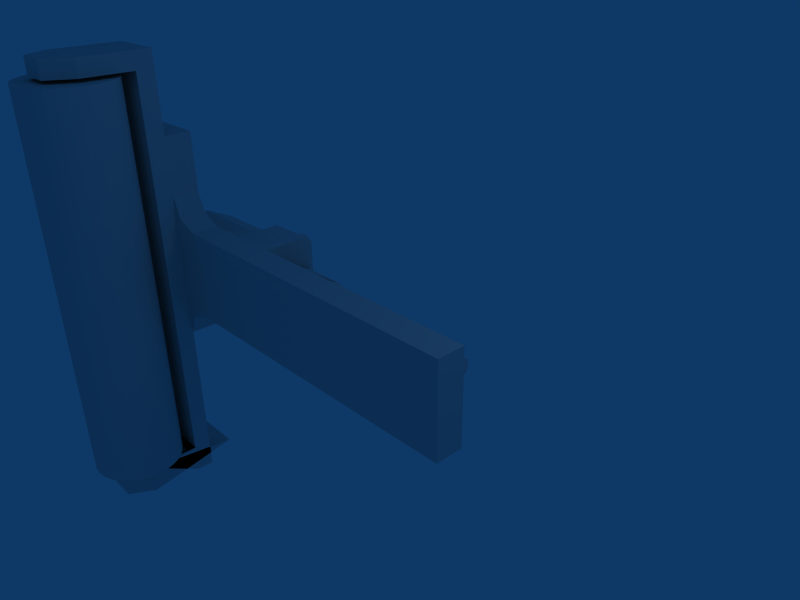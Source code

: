 # Source: newKITScrew.blend  (saved by Blender 2.49.2; exported with 4.5.12 LTS)
import bpy
from mathutils import Matrix  # noqa: F401  (used for matrix-valued properties, if any)

bpy.ops.wm.read_factory_settings(use_empty=True)
scene = bpy.context.scene
scene.name = 'Scene'

# ---- collections
col_collection_1 = bpy.data.collections.new('Collection 1'); scene.collection.children.link(col_collection_1)

# ---- world
world_world = bpy.data.worlds.new('World'); scene.world = world_world
world_world.color = (0.05656, 0.2208, 0.4)
world_world.use_sun_shadow = False
world_world.sun_shadow_jitter_overblur = 0.0
world_world.cycles.sampling_method = 'MANUAL'
world_world.cycles.sample_map_resolution = 256

# ---- cameras
cam_camera = bpy.data.cameras.new('Camera')
cam_camera.passepartout_alpha = 0.2
cam_camera.clip_end = 100.0
cam_camera.lens = 35.0
cam_camera.ortho_scale = 7.314
cam_camera.show_passepartout = False
cam_camera.show_safe_areas = True
cam_camera.dof.focus_distance = 0.0
cam_camera.dof.aperture_fstop = 128.0

# ---- lights
light_spot = bpy.data.lights.new('Spot', 'POINT')
light_spot.transmission_factor = 0.0
light_spot.cutoff_distance = 30.0
light_spot.energy = 100.0
light_spot.shadow_buffer_clip_start = 1.001
light_spot.shadow_soft_size = 1.0
light_spot.shadow_maximum_resolution = 0.006
light_spot.use_absolute_resolution = True
light_spot.cycles.use_multiple_importance_sampling = False

# ---- meshes
me_cylinder_001_none = bpy.data.meshes.new('Cylinder.001_None')
me_cylinder_001_none.from_pydata([(-37.95, -15.64, -35.67), (-36.99, -16.82, -35.67), (-36.27, -18.16, -35.67), (-35.83, -19.61, -35.67), (-35.68, -21.12, -35.67), (-35.83, -22.63, -35.67), (-36.27, -24.09, -35.67), (-36.99, -25.43, -35.67), (-37.95, -26.6, -35.67), (-39.13, -27.57, -35.67), (-40.47, -28.28, -35.67), (-41.92, -28.72, -35.67), (-43.43, -28.87, -35.67), (-44.94, -28.72, -35.67), (-46.4, -28.28, -35.67), (-47.74, -27.57, -35.67), (-48.91, -26.6, -35.67), (-49.87, -25.43, -35.67), (-50.59, -24.09, -35.67), (-51.03, -22.63, -35.67), (-51.18, -21.12, -35.67), (-51.03, -19.61, -35.67), (-50.59, -18.16, -35.67), (-49.87, -16.82, -35.67), (-48.91, -15.64, -35.67), (-47.74, -14.68, -35.67), (-46.4, -13.96, -35.67), (-44.94, -13.52, -35.67), (-43.43, -13.37, -35.67), (-41.92, -13.52, -35.67), (-40.47, -13.96, -35.67), (-39.13, -14.68, -35.67), (-37.95, -15.64, 32.33), (-36.99, -16.82, 32.33), (-36.27, -18.16, 32.33), (-35.83, -19.61, 32.33), (-35.68, -21.12, 32.33), (-35.83, -22.63, 32.33), (-36.27, -24.09, 32.33), (-36.99, -25.43, 32.33), (-37.95, -26.6, 32.33), (-39.13, -27.57, 32.33), (-40.47, -28.28, 32.33), (-41.92, -28.72, 32.33), (-43.43, -28.87, 32.33), (-44.94, -28.72, 32.33), (-46.4, -28.28, 32.33), (-47.74, -27.57, 32.33), (-48.91, -26.6, 32.33), (-49.87, -25.43, 32.33), (-50.59, -24.09, 32.33), (-51.03, -22.63, 32.33), (-51.18, -21.12, 32.33), (-51.03, -19.61, 32.33), (-50.59, -18.16, 32.33), (-49.87, -16.82, 32.33), (-48.91, -15.64, 32.33), (-47.74, -14.68, 32.33), (-46.4, -13.96, 32.33), (-44.94, -13.52, 32.33), (-43.43, -13.37, 32.33), (-41.92, -13.52, 32.33), (-40.47, -13.96, 32.33), (-39.13, -14.68, 32.33), (-43.43, -21.12, -35.67), (-43.43, -21.12, 32.33), (-45.5, 4.773, -3.693), (-45.5, 0.0499, -5.993), (-45.5, -4.673, -3.693), (-30.5, -4.684, -3.693), (-45.5, -4.673, -3.693), (-45.5, 0.0499, -5.993), (-45.5, -1.2, -2.158), (-45.5, 4.773, -3.693), (-45.5, -4.673, -3.693), (-45.5, -1.2, -2.158), (-45.5, -4.673, -3.693), (-45.5, -4.673, 3.707), (-30.5, -4.684, -3.693), (-45.5, -4.673, 3.707), (-45.5, -4.673, -3.693), (-30.5, 0.03943, -5.993), (-45.5, 0.0499, -5.993), (-45.5, 4.773, -3.693), (-30.5, -2.587, -5.387), (-30.5, -4.684, -3.693), (-45.5, 0.0499, -5.993), (-30.5, 0.03943, -5.993), (-30.5, -2.587, -5.387), (-45.5, 0.0499, -5.993), (-45.5, 1.3, 2.172), (-45.5, 4.773, 3.707), (-45.5, 4.773, -3.693), (-30.5, 4.763, 3.707), (-45.5, 4.773, -3.693), (-45.5, 4.773, 3.707), (-45.5, 1.3, -2.158), (-45.5, 2.55, 0.007362), (-45.5, 4.773, -3.693), (-45.5, 1.3, 2.172), (-45.5, 4.773, -3.693), (-45.5, 2.55, 0.007362), (-45.5, -1.2, -2.158), (-45.5, 1.3, -2.158), (-45.5, 4.773, -3.693), (-30.5, 2.666, -5.387), (-30.5, 0.03943, -5.993), (-45.5, 4.773, -3.693), (-30.5, 4.763, -3.693), (-30.5, 2.666, -5.387), (-45.5, 4.773, -3.693), (-30.5, 4.763, 3.707), (-30.5, 4.763, -3.693), (-45.5, 4.773, -3.693), (-45.5, -4.673, 3.707), (-45.5, 0.0499, 6.007), (-45.5, 4.773, 3.707), (-30.5, 4.763, 3.707), (-45.5, 4.773, 3.707), (-45.5, 0.0499, 6.007), (-45.5, 1.3, 2.172), (-45.5, -4.673, 3.707), (-45.5, 4.773, 3.707), (-30.5, 0.03943, 6.007), (-45.5, 0.0499, 6.007), (-45.5, -4.673, 3.707), (-30.5, 2.666, 5.402), (-30.5, 4.763, 3.707), (-45.5, 0.0499, 6.007), (-30.5, 0.03943, 6.007), (-30.5, 2.666, 5.402), (-45.5, 0.0499, 6.007), (-45.5, -2.45, 0.007362), (-45.5, -1.2, -2.158), (-45.5, -4.673, 3.707), (-45.5, -1.2, 2.172), (-45.5, -2.45, 0.007362), (-45.5, -4.673, 3.707), (-45.5, 1.3, 2.172), (-45.5, -1.2, 2.172), (-45.5, -4.673, 3.707), (-30.5, -4.684, 3.707), (-45.5, -4.673, 3.707), (-30.5, -4.684, -3.693), (-30.5, -2.587, 5.402), (-30.5, 0.03943, 6.007), (-45.5, -4.673, 3.707), (-30.5, -4.684, 3.707), (-30.5, -2.587, 5.402), (-45.5, -4.673, 3.707), (-47.0, 2.551, 0.007362), (-45.5, 2.55, 0.007362), (-45.5, 1.3, -2.158), (-47.0, 1.301, 2.172), (-45.5, 1.3, 2.172), (-45.5, 2.55, 0.007362), (-47.0, 1.301, 2.172), (-45.5, 2.55, 0.007362), (-47.0, 2.551, 0.007362), (-47.0, 1.301, -2.158), (-45.5, 1.3, -2.158), (-45.5, -1.2, -2.158), (-47.0, 1.301, -2.158), (-47.0, 2.551, 0.007362), (-45.5, 1.3, -2.158), (-47.0, -1.199, -2.158), (-45.5, -1.2, -2.158), (-45.5, -2.45, 0.007362), (-47.0, 1.301, -2.158), (-45.5, -1.2, -2.158), (-47.0, -1.199, -2.158), (-47.0, -2.449, 0.007362), (-45.5, -2.45, 0.007362), (-45.5, -1.2, 2.172), (-47.0, -1.199, -2.158), (-45.5, -2.45, 0.007362), (-47.0, -2.449, 0.007362), (-47.0, -1.199, 2.172), (-45.5, -1.2, 2.172), (-45.5, 1.3, 2.172), (-47.0, -2.449, 0.007362), (-45.5, -1.2, 2.172), (-47.0, -1.199, 2.172), (-47.0, -1.199, 2.172), (-45.5, 1.3, 2.172), (-47.0, 1.301, 2.172), (-30.5, -4.961, -5.493), (-30.5, -4.684, -3.693), (-30.5, -2.587, -5.387), (-30.5, -4.961, 5.507), (-30.5, -4.684, 3.707), (-30.5, -4.684, -3.693), (-30.5, -4.961, -5.493), (-30.5, -4.961, 5.507), (-30.5, -4.684, -3.693), (-30.5, -4.961, -5.493), (-30.5, -2.587, -5.387), (-30.5, 0.03943, -5.993), (-30.5, 4.539, -5.993), (-30.5, 0.03943, -5.993), (-30.5, 2.666, -5.387), (-21.5, 4.533, -5.993), (-30.5, 0.03943, -5.993), (-30.5, 4.539, -5.993), (-30.5, -4.814, -5.846), (-30.5, 0.03943, -5.993), (-30.5, -4.461, -5.993), (-21.5, 4.533, -5.993), (-30.5, -4.461, -5.993), (-30.5, 0.03943, -5.993), (-30.5, -4.814, -5.846), (-30.5, -4.961, -5.493), (-30.5, 0.03943, -5.993), (-30.5, 5.039, -5.493), (-30.5, 2.666, -5.387), (-30.5, 4.763, -3.693), (-30.5, 4.893, -5.846), (-30.5, 2.666, -5.387), (-30.5, 5.039, -5.493), (-30.5, 4.893, -5.846), (-30.5, 4.539, -5.993), (-30.5, 2.666, -5.387), (-30.5, 5.039, -5.493), (-30.5, 4.763, -3.693), (-30.5, 4.763, 3.707), (-30.5, 5.039, 5.507), (-30.5, 4.763, 3.707), (-30.5, 2.666, 5.402), (-30.5, 5.039, 5.507), (-30.5, 5.039, -5.493), (-30.5, 4.763, 3.707), (-30.5, 5.039, 5.507), (-30.5, 2.666, 5.402), (-30.5, 0.03943, 6.007), (-30.5, -4.461, 6.007), (-30.5, 0.03943, 6.007), (-30.5, -2.587, 5.402), (-30.5, 4.893, 5.861), (-30.5, 5.039, 5.507), (-30.5, 0.03943, 6.007), (-30.5, 4.539, 6.007), (-30.5, 4.893, 5.861), (-30.5, 0.03943, 6.007), (-21.5, -4.467, 6.007), (-30.5, 4.539, 6.007), (-30.5, 0.03943, 6.007), (-21.5, -4.467, 6.007), (-30.5, 0.03943, 6.007), (-30.5, -4.461, 6.007), (-30.5, -4.961, 5.507), (-30.5, -2.587, 5.402), (-30.5, -4.684, 3.707), (-30.5, -4.814, 5.861), (-30.5, -4.461, 6.007), (-30.5, -2.587, 5.402), (-30.5, -4.961, 5.507), (-30.5, -4.814, 5.861), (-30.5, -2.587, 5.402), (-47.0, -1.199, 2.172), (-47.0, 1.301, 2.172), (-47.0, 2.551, 0.007362), (-47.0, -2.449, 0.007362), (-47.0, -1.199, 2.172), (-47.0, 2.551, 0.007362), (-47.0, 1.301, -2.158), (-47.0, -2.449, 0.007362), (-47.0, 2.551, 0.007362), (-47.0, 1.301, -2.158), (-47.0, -1.199, -2.158), (-47.0, -2.449, 0.007362), (-21.5, 5.033, -5.493), (-30.5, 5.039, -5.493), (-30.5, 5.039, 5.507), (-21.5, 4.887, -5.846), (-30.5, 4.893, -5.846), (-30.5, 5.039, -5.493), (-21.5, 4.887, -5.846), (-30.5, 5.039, -5.493), (-21.5, 5.033, -5.493), (-21.5, 5.033, 5.507), (-30.5, 5.039, 5.507), (-30.5, 4.893, 5.861), (-21.5, 5.033, -5.493), (-30.5, 5.039, 5.507), (-21.5, 5.033, 5.507), (-21.5, 4.887, 5.861), (-30.5, 4.893, 5.861), (-30.5, 4.539, 6.007), (-21.5, 5.033, 5.507), (-30.5, 4.893, 5.861), (-21.5, 4.887, 5.861), (-21.5, 4.533, 6.007), (-30.5, 4.539, 6.007), (-21.5, -4.467, 6.007), (-21.5, 4.887, 5.861), (-30.5, 4.539, 6.007), (-21.5, 4.533, 6.007), (-21.5, 4.533, -5.993), (-30.5, 4.539, -5.993), (-30.5, 4.893, -5.846), (-21.5, 4.887, -5.846), (-21.5, 4.533, -5.993), (-30.5, 4.893, -5.846), (-21.5, -4.82, -5.846), (-30.5, -4.814, -5.846), (-30.5, -4.461, -5.993), (-21.5, -4.467, -5.993), (-30.5, -4.461, -5.993), (-21.5, 4.533, -5.993), (-21.5, -4.82, -5.846), (-30.5, -4.461, -5.993), (-21.5, -4.467, -5.993), (-21.5, -4.467, 6.007), (-30.5, -4.461, 6.007), (-30.5, -4.814, 5.861), (-21.5, -4.82, 5.861), (-30.5, -4.814, 5.861), (-30.5, -4.961, 5.507), (-21.5, -4.467, 6.007), (-30.5, -4.814, 5.861), (-21.5, -4.82, 5.861), (-21.5, -4.967, 5.507), (-30.5, -4.961, 5.507), (-30.5, -4.961, -5.493), (-21.5, -4.82, 5.861), (-30.5, -4.961, 5.507), (-21.5, -4.967, 5.507), (-21.5, -4.967, -5.493), (-30.5, -4.961, -5.493), (-30.5, -4.814, -5.846), (-21.5, -4.967, 5.507), (-30.5, -4.961, -5.493), (-21.5, -4.967, -5.493), (-21.5, -4.967, -5.493), (-30.5, -4.814, -5.846), (-21.5, -4.82, -5.846), (-21.5, 4.887, -5.846), (-21.5, -4.467, -5.993), (-21.5, 4.533, -5.993), (-21.5, 4.887, -5.846), (-21.5, -4.82, -5.846), (-21.5, -4.467, -5.993), (-21.5, 5.033, -5.493), (-21.5, -4.967, -5.493), (-21.5, -4.82, -5.846), (-21.5, 4.887, -5.846), (-21.5, 5.033, -5.493), (-21.5, -4.82, -5.846), (-21.5, -0.5918, 4.507), (-21.5, -4.967, 5.507), (-21.5, -4.967, -5.493), (-21.5, 0.03315, -5.118), (-21.5, -4.967, -5.493), (-21.5, 5.033, -5.493), (-21.5, -0.5918, -4.493), (-21.5, 0.03315, -3.868), (-21.5, -4.967, -5.493), (-21.5, 1.033, -1.725), (-21.5, -4.967, -5.493), (-21.5, 0.03315, -3.868), (-21.5, 0.03315, -5.118), (-21.5, -0.5918, -4.493), (-21.5, -4.967, -5.493), (-21.5, 0.03315, 3.882), (-21.5, -0.5918, 4.507), (-21.5, -4.967, -5.493), (-21.5, -1.967, 0.007362), (-21.5, 0.03315, 3.882), (-21.5, -4.967, -5.493), (-21.5, -0.967, -1.725), (-21.5, -1.967, 0.007362), (-21.5, -4.967, -5.493), (-21.5, 1.033, -1.725), (-21.5, -0.967, -1.725), (-21.5, -4.967, -5.493), (-21.5, 4.887, 5.861), (-21.5, -4.82, 5.861), (-21.5, -4.967, 5.507), (-21.5, 5.033, 5.507), (-21.5, 4.887, 5.861), (-21.5, -4.967, 5.507), (-21.5, 0.03315, 5.132), (-21.5, 5.033, 5.507), (-21.5, -4.967, 5.507), (-21.5, -0.5918, 4.507), (-21.5, 0.03315, 5.132), (-21.5, -4.967, 5.507), (-21.5, 4.533, 6.007), (-21.5, -4.467, 6.007), (-21.5, -4.82, 5.861), (-21.5, 4.887, 5.861), (-21.5, 4.533, 6.007), (-21.5, -4.82, 5.861), (-21.5, 0.6582, -4.493), (-21.5, 5.033, -5.493), (-21.5, 5.033, 5.507), (-21.5, 0.03315, -3.868), (-21.5, 0.6582, -4.493), (-21.5, 5.033, 5.507), (-21.5, 2.033, 0.007362), (-21.5, 0.03315, -3.868), (-21.5, 5.033, 5.507), (-21.5, 0.03315, 5.132), (-21.5, 0.6582, 4.507), (-21.5, 5.033, 5.507), (-21.5, 0.03315, 3.882), (-21.5, 5.033, 5.507), (-21.5, 0.6582, 4.507), (-21.5, -0.967, 1.739), (-21.5, 5.033, 5.507), (-21.5, 0.03315, 3.882), (-21.5, 1.033, 1.739), (-21.5, 2.033, 0.007362), (-21.5, 5.033, 5.507), (-21.5, -0.967, 1.739), (-21.5, 1.033, 1.739), (-21.5, 5.033, 5.507), (-21.5, 0.03315, -5.118), (-21.5, 5.033, -5.493), (-21.5, 0.6582, -4.493), (-24.5, 0.6602, -4.493), (-21.5, 0.6582, -4.493), (-21.5, 0.03315, -3.868), (-24.5, 0.03525, -5.118), (-21.5, 0.03315, -5.118), (-21.5, 0.6582, -4.493), (-24.5, 0.03525, -5.118), (-21.5, 0.6582, -4.493), (-24.5, 0.6602, -4.493), (-24.5, 0.03525, -3.868), (-21.5, 0.03315, -3.868), (-21.5, -0.5918, -4.493), (-21.5, 2.033, 0.007362), (-21.5, 1.033, -1.725), (-21.5, 0.03315, -3.868), (-24.5, 0.6602, -4.493), (-21.5, 0.03315, -3.868), (-24.5, 0.03525, -3.868), (-24.5, -0.5898, -4.493), (-21.5, -0.5918, -4.493), (-21.5, 0.03315, -5.118), (-24.5, 0.03525, -3.868), (-21.5, -0.5918, -4.493), (-24.5, -0.5898, -4.493), (-24.5, 0.03525, -5.118), (-24.5, -0.5898, -4.493), (-21.5, 0.03315, -5.118), (-24.5, 0.6602, 4.507), (-21.5, 0.6582, 4.507), (-21.5, 0.03315, 5.132), (-24.5, 0.03525, 3.882), (-21.5, 0.03315, 3.882), (-21.5, 0.6582, 4.507), (-24.5, 0.03525, 3.882), (-21.5, 0.6582, 4.507), (-24.5, 0.6602, 4.507), (-24.5, 0.03525, 5.132), (-21.5, 0.03315, 5.132), (-21.5, -0.5918, 4.507), (-24.5, 0.03525, 5.132), (-24.5, 0.6602, 4.507), (-21.5, 0.03315, 5.132), (-24.5, -0.5898, 4.507), (-21.5, -0.5918, 4.507), (-21.5, 0.03315, 3.882), (-24.5, 0.03525, 5.132), (-21.5, -0.5918, 4.507), (-24.5, -0.5898, 4.507), (-21.5, -0.967, 1.739), (-21.5, 0.03315, 3.882), (-21.5, -1.967, 0.007362), (-24.5, -0.5898, 4.507), (-21.5, 0.03315, 3.882), (-24.5, 0.03525, 3.882), (-20.9, -1.967, 0.007362), (-21.5, -1.967, 0.007362), (-21.5, -0.967, -1.725), (-20.9, -0.9673, 1.739), (-21.5, -0.967, 1.739), (-21.5, -1.967, 0.007362), (-20.9, -0.9673, 1.739), (-21.5, -1.967, 0.007362), (-20.9, -1.967, 0.007362), (-20.9, -0.9673, -1.725), (-21.5, -0.967, -1.725), (-21.5, 1.033, -1.725), (-20.9, -0.9673, -1.725), (-20.9, -1.967, 0.007362), (-21.5, -0.967, -1.725), (-20.9, 1.033, -1.725), (-21.5, 1.033, -1.725), (-21.5, 2.033, 0.007362), (-20.9, -0.9673, -1.725), (-21.5, 1.033, -1.725), (-20.9, 1.033, -1.725), (-20.9, 2.033, 0.007362), (-21.5, 2.033, 0.007362), (-21.5, 1.033, 1.739), (-20.9, 1.033, -1.725), (-21.5, 2.033, 0.007362), (-20.9, 2.033, 0.007362), (-20.9, 1.033, 1.739), (-21.5, 1.033, 1.739), (-21.5, -0.967, 1.739), (-20.9, 2.033, 0.007362), (-21.5, 1.033, 1.739), (-20.9, 1.033, 1.739), (-20.9, 1.033, 1.739), (-21.5, -0.967, 1.739), (-20.9, -0.9673, 1.739), (-24.5, 0.03525, -3.868), (-24.5, -0.5898, -4.493), (-24.88, 0.03551, -4.493), (-24.5, 0.03525, -5.118), (-24.88, 0.03551, -4.493), (-24.5, -0.5898, -4.493), (-24.5, 0.6602, -4.493), (-24.5, 0.03525, -3.868), (-24.88, 0.03551, -4.493), (-24.5, 0.03525, -5.118), (-24.5, 0.6602, -4.493), (-24.88, 0.03551, -4.493), (-24.5, 0.03525, 3.882), (-24.5, 0.6602, 4.507), (-24.88, 0.03551, 4.507), (-24.5, 0.03525, 5.132), (-24.88, 0.03551, 4.507), (-24.5, 0.6602, 4.507), (-24.5, -0.5898, 4.507), (-24.5, 0.03525, 3.882), (-24.88, 0.03551, 4.507), (-24.5, 0.03525, 5.132), (-24.5, -0.5898, 4.507), (-24.88, 0.03551, 4.507), (-20.9, 1.033, 1.739), (-20.9, -0.9673, 1.739), (-20.9, -1.967, 0.007362), (-20.9, 2.033, 0.007362), (-20.9, 1.033, 1.739), (-20.9, -1.967, 0.007362), (-20.9, -0.9673, -1.725), (-20.9, 2.033, 0.007362), (-20.9, -1.967, 0.007362), (-20.9, -0.9673, -1.725), (-20.9, 1.033, -1.725), (-20.9, 2.033, 0.007362), (-33.51, -9.458, 7.507), (-33.51, -9.458, -7.493), (21.49, -9.497, -7.493), (21.5, -4.997, -7.493), (21.49, -9.497, -7.493), (-33.51, -9.458, -7.493), (21.49, -9.497, 7.507), (-33.51, -9.458, 7.507), (21.49, -9.497, -7.493), (21.5, -4.997, 7.507), (21.49, -9.497, 7.507), (21.49, -9.497, -7.493), (21.5, -4.997, 7.507), (21.49, -9.497, -7.493), (21.5, -4.997, -7.493), (-37.04, -9.456, 8.972), (-37.04, -9.456, -8.957), (-33.51, -9.458, -7.493), (-33.5, -4.958, -7.493), (-33.51, -9.458, -7.493), (-37.04, -9.456, -8.957), (-33.51, -9.458, 7.507), (-37.04, -9.456, 8.972), (-33.51, -9.458, -7.493), (-33.5, -4.958, -7.493), (-21.5, -4.967, -7.493), (-33.51, -9.458, -7.493), (-19.5, -4.968, -7.493), (-33.51, -9.458, -7.493), (-21.5, -4.967, -7.493), (21.5, -4.997, -7.493), (-33.51, -9.458, -7.493), (-19.5, -4.968, -7.493), (-38.51, -9.455, 12.51), (-38.51, -9.455, -12.49), (-37.04, -9.456, -8.957), (-37.04, -4.956, -8.957), (-37.04, -9.456, -8.957), (-38.51, -9.455, -12.49), (-37.04, -9.456, 8.972), (-38.51, -9.455, 12.51), (-37.04, -9.456, -8.957), (-33.5, -4.958, -7.493), (-37.04, -9.456, -8.957), (-37.04, -4.956, -8.957), (-48.51, -9.448, 22.51), (-48.51, -9.448, -12.49), (-38.51, -9.455, -12.49), (-38.5, -4.955, -12.49), (-38.51, -9.455, -12.49), (-48.51, -9.448, -12.49), (-38.51, -9.455, 12.51), (-48.51, -9.448, 22.51), (-38.51, -9.455, -12.49), (-37.04, -4.956, -8.957), (-38.51, -9.455, -12.49), (-38.5, -4.955, -12.49), (-48.5, -4.948, -12.49), (-48.51, -9.448, -12.49), (-48.51, -9.448, 22.51), (-38.5, -4.955, -12.49), (-48.51, -9.448, -12.49), (-48.5, -4.948, -12.49), (-38.51, -9.455, 12.51), (-38.51, -9.455, 22.51), (-48.51, -9.448, 22.51), (-48.5, -4.948, 22.51), (-48.51, -9.448, 22.51), (-38.51, -9.455, 22.51), (-48.5, -4.948, -12.49), (-48.51, -9.448, 22.51), (-48.5, -4.948, 22.51), (-38.5, -4.955, 22.51), (-38.51, -9.455, 22.51), (-38.51, -9.455, 12.51), (-48.5, -4.948, 22.51), (-38.51, -9.455, 22.51), (-38.5, -4.955, 22.51), (-38.5, -4.955, 12.51), (-38.51, -9.455, 12.51), (-37.04, -9.456, 8.972), (-38.5, -4.955, 22.51), (-38.51, -9.455, 12.51), (-38.5, -4.955, 12.51), (-37.04, -4.956, 8.972), (-37.04, -9.456, 8.972), (-33.51, -9.458, 7.507), (-38.5, -4.955, 12.51), (-37.04, -9.456, 8.972), (-37.04, -4.956, 8.972), (-33.5, -4.958, 7.507), (-33.51, -9.458, 7.507), (21.49, -9.497, 7.507), (-37.04, -4.956, 8.972), (-33.51, -9.458, 7.507), (-33.5, -4.958, 7.507), (-33.5, -4.958, 7.507), (21.49, -9.497, 7.507), (-21.5, -4.967, 7.507), (-19.5, -4.968, 7.507), (-21.5, -4.967, 7.507), (21.49, -9.497, 7.507), (21.5, -4.997, 7.507), (-19.5, -4.968, 7.507), (21.49, -9.497, 7.507), (-33.5, -4.958, -7.493), (-21.5, -4.967, 7.507), (-21.5, -4.967, -7.493), (-21.5, 3.033, -7.493), (-21.5, -4.967, -7.493), (-21.5, -4.967, 7.507), (-19.5, 3.032, -7.493), (-19.5, -4.968, -7.493), (-21.5, -4.967, -7.493), (-21.5, 3.033, -7.493), (-19.5, 3.032, -7.493), (-21.5, -4.967, -7.493), (-33.5, -4.958, -7.493), (-33.5, -4.958, 7.507), (-21.5, -4.967, 7.507), (-21.5, 3.033, 7.507), (-21.5, -4.967, 7.507), (-19.5, -4.968, 7.507), (-21.5, 3.033, -7.493), (-21.5, -4.967, 7.507), (-21.5, 3.033, 7.507), (-37.04, -4.956, -8.957), (-37.04, -4.956, 8.972), (-33.5, -4.958, 7.507), (-33.5, -4.958, -7.493), (-37.04, -4.956, -8.957), (-33.5, -4.958, 7.507), (-38.5, -4.955, -12.49), (-38.5, -4.955, 12.51), (-37.04, -4.956, 8.972), (-37.04, -4.956, -8.957), (-38.5, -4.955, -12.49), (-37.04, -4.956, 8.972), (-48.5, -4.948, -12.49), (-38.5, -4.955, 22.51), (-38.5, -4.955, 12.51), (-38.5, -4.955, -12.49), (-48.5, -4.948, -12.49), (-38.5, -4.955, 12.51), (-48.5, -4.948, -12.49), (-48.5, -4.948, 22.51), (-38.5, -4.955, 22.51), (21.5, -4.997, 7.507), (-19.5, -4.968, -7.493), (-19.5, -4.968, 7.507), (-19.5, 3.032, 7.507), (-19.5, -4.968, 7.507), (-19.5, -4.968, -7.493), (-19.5, 3.032, 7.507), (-21.5, 3.033, 7.507), (-19.5, -4.968, 7.507), (21.5, -4.997, 7.507), (21.5, -4.997, -7.493), (-19.5, -4.968, -7.493), (-19.5, 3.032, -7.493), (-19.5, 3.032, 7.507), (-19.5, -4.968, -7.493), (-19.5, 3.032, -7.493), (-21.5, 3.033, 7.507), (-19.5, 3.032, 7.507), (-21.5, 3.033, -7.493), (-21.5, 3.033, 7.507), (-19.5, 3.032, -7.493), (-38.51, -9.455, 35.86), (-38.51, -12.45, 35.86), (-38.51, -12.45, -41.14), (-48.51, -12.45, -41.14), (-38.51, -12.45, -41.14), (-38.51, -12.45, 35.86), (-38.51, -9.455, -41.14), (-38.51, -9.455, 35.86), (-38.51, -12.45, -41.14), (-48.51, -12.45, -41.14), (-38.51, -9.455, -41.14), (-38.51, -12.45, -41.14), (-48.51, -9.448, 35.86), (-38.51, -12.45, 35.86), (-38.51, -9.455, 35.86), (-48.51, -12.45, 35.86), (-38.51, -12.45, 35.86), (-48.51, -9.448, 35.86), (-48.51, -12.45, -41.14), (-38.51, -12.45, 35.86), (-48.51, -12.45, 35.86), (-48.51, -9.448, 35.86), (-38.51, -9.455, 35.86), (-38.51, -9.455, -41.14), (-48.51, -9.448, 35.86), (-38.51, -9.455, -41.14), (-48.51, -9.448, -41.14), (-48.51, -12.45, -41.14), (-48.51, -9.448, -41.14), (-38.51, -9.455, -41.14), (-48.51, -12.45, 35.86), (-48.51, -9.448, 35.86), (-48.51, -9.448, -41.14), (-48.51, -12.45, -41.14), (-48.51, -12.45, 35.86), (-48.51, -9.448, -41.14), (-38.51, -12.45, 32.86), (-38.51, -12.45, 35.86), (-38.51, -21.15, 35.86), (-38.51, -21.15, 32.86), (-38.51, -21.15, 35.86), (-41.02, -25.48, 35.86), (-38.51, -12.45, 32.86), (-38.51, -21.15, 35.86), (-38.51, -21.15, 32.86), (-41.02, -25.48, 32.86), (-41.02, -25.48, 35.86), (-46.02, -25.48, 35.86), (-41.02, -25.48, 32.86), (-38.51, -21.15, 32.86), (-41.02, -25.48, 35.86), (-46.02, -25.48, 32.86), (-46.02, -25.48, 35.86), (-48.51, -21.15, 35.86), (-41.02, -25.48, 32.86), (-46.02, -25.48, 35.86), (-46.02, -25.48, 32.86), (-48.51, -21.15, 32.86), (-48.51, -21.15, 35.86), (-48.51, -12.45, 35.86), (-46.02, -25.48, 32.86), (-48.51, -21.15, 35.86), (-48.51, -21.15, 32.86), (-48.51, -21.15, 32.86), (-48.51, -12.45, 35.86), (-48.51, -12.45, 32.86), (-38.51, -21.15, -41.14), (-38.51, -21.15, -36.14), (-41.02, -25.48, -36.14), (-38.51, -12.45, -41.14), (-38.51, -12.45, -36.14), (-38.51, -21.15, -36.14), (-38.51, -5.222, -37.98), (-38.51, -21.15, -36.14), (-38.51, -21.15, -41.14), (-41.02, -25.48, -41.14), (-41.02, -25.48, -36.14), (-46.02, -25.48, -36.14), (-41.02, -25.48, -41.14), (-38.51, -21.15, -41.14), (-41.02, -25.48, -36.14), (-46.02, -25.48, -41.14), (-46.02, -25.48, -36.14), (-48.51, -21.15, -36.14), (-41.02, -25.48, -41.14), (-46.02, -25.48, -36.14), (-46.02, -25.48, -41.14), (-48.51, -21.15, -41.14), (-48.51, -21.15, -36.14), (-48.51, -12.45, -36.14), (-46.02, -25.48, -41.14), (-48.51, -21.15, -36.14), (-48.51, -13.91, -37.98), (-48.51, -12.45, -41.14), (-48.51, -12.45, -36.14), (-38.51, -12.45, -36.14), (-48.51, -13.91, -37.98), (-48.51, -12.45, -36.14), (-48.51, -5.215, -37.98), (-48.51, -12.45, -41.14), (-38.51, -12.45, -36.14), (-38.51, -12.45, -41.14), (16.5, 1.103, 1.103), (-8.499, 1.12, 1.103), (-8.5, 0.02408, 1.557), (-9.5, 0.02478, 1.557), (-8.5, 0.02408, 1.557), (-8.499, 1.12, 1.103), (16.5, 0.006636, 1.557), (16.5, 1.103, 1.103), (-8.5, 0.02408, 1.557), (-9.501, -1.071, 1.103), (16.5, 0.006636, 1.557), (-8.5, 0.02408, 1.557), (-9.5, 0.02478, 1.557), (-9.501, -1.071, 1.103), (-8.5, 0.02408, 1.557), (16.5, 1.557, 0.007362), (-8.499, 1.574, 0.007362), (-8.499, 1.12, 1.103), (-9.499, 1.121, 1.103), (-8.499, 1.12, 1.103), (-8.499, 1.574, 0.007362), (16.5, 1.103, 1.103), (16.5, 1.557, 0.007362), (-8.499, 1.12, 1.103), (-9.499, 1.121, 1.103), (-9.5, 0.02478, 1.557), (-8.499, 1.12, 1.103), (16.5, 1.103, -1.089), (-8.499, 1.574, 0.007362), (16.5, 1.557, 0.007362), (-9.499, 1.575, 0.007362), (-8.499, 1.574, 0.007362), (16.5, 1.103, -1.089), (-9.499, 1.575, 0.007362), (-9.499, 1.121, 1.103), (-8.499, 1.574, 0.007362), (16.5, -1.543, 0.007362), (16.5, 1.557, 0.007362), (16.5, 1.103, 1.103), (16.5, -1.089, -1.089), (16.5, 1.557, 0.007362), (16.5, -1.543, 0.007362), (16.5, 1.103, -1.089), (16.5, 1.557, 0.007362), (16.5, -1.089, -1.089), (16.5, -1.089, 1.103), (16.5, 1.103, 1.103), (16.5, 0.006636, 1.557), (16.5, -1.543, 0.007362), (16.5, 1.103, 1.103), (16.5, -1.089, 1.103), (-9.501, -1.071, 1.103), (16.5, -1.089, 1.103), (16.5, 0.006636, 1.557), (-8.501, -1.526, 0.007362), (16.5, -1.543, 0.007362), (16.5, -1.089, 1.103), (-9.501, -1.525, 0.007362), (-8.501, -1.526, 0.007362), (16.5, -1.089, 1.103), (-9.501, -1.071, 1.103), (-9.501, -1.525, 0.007362), (16.5, -1.089, 1.103), (-8.501, -1.072, -1.089), (16.5, -1.543, 0.007362), (-8.501, -1.526, 0.007362), (16.5, -1.089, -1.089), (16.5, -1.543, 0.007362), (-8.501, -1.072, -1.089), (-9.501, -1.071, -1.089), (-8.501, -1.072, -1.089), (-8.501, -1.526, 0.007362), (-9.501, -1.525, 0.007362), (-9.501, -1.071, -1.089), (-8.501, -1.526, 0.007362), (-9.5, 0.02478, -1.543), (-8.5, 0.02408, -1.543), (-8.501, -1.072, -1.089), (16.5, -1.089, -1.089), (-8.501, -1.072, -1.089), (-8.5, 0.02408, -1.543), (-9.501, -1.071, -1.089), (-9.5, 0.02478, -1.543), (-8.501, -1.072, -1.089), (-9.499, 1.121, -1.089), (-8.5, 0.02408, -1.543), (-9.5, 0.02478, -1.543), (16.5, 0.006636, -1.543), (16.5, -1.089, -1.089), (-8.5, 0.02408, -1.543), (-9.499, 1.121, -1.089), (16.5, 0.006636, -1.543), (-8.5, 0.02408, -1.543), (-11.5, 0.02617, -3.493), (-9.5, 0.02478, -1.543), (-9.501, -1.071, -1.089), (-11.5, 3.057, -1.743), (-9.5, 0.02478, -1.543), (-11.5, 0.02617, -3.493), (-11.5, 3.057, -1.743), (-9.499, 1.121, -1.089), (-9.5, 0.02478, -1.543), (-11.5, -3.005, -1.743), (-9.501, -1.071, -1.089), (-9.501, -1.525, 0.007362), (-11.5, -3.005, -1.743), (-11.5, 0.02617, -3.493), (-9.501, -1.071, -1.089), (-11.5, -3.005, 1.757), (-9.501, -1.525, 0.007362), (-9.501, -1.071, 1.103), (-11.5, -3.005, 1.757), (-11.5, -3.005, -1.743), (-9.501, -1.525, 0.007362), (-11.5, -3.005, 1.757), (-9.501, -1.071, 1.103), (-9.5, 0.02478, 1.557), (-11.5, 0.02617, 3.507), (-11.5, -3.005, 1.757), (-9.5, 0.02478, 1.557), (-9.499, 1.121, 1.103), (-11.5, 0.02617, 3.507), (-9.5, 0.02478, 1.557), (-18.5, 0.03106, -3.493), (-11.5, 0.02617, -3.493), (-11.5, -3.005, -1.743), (-18.5, 3.062, -1.743), (-11.5, 0.02617, -3.493), (-18.5, 0.03106, -3.493), (-11.5, 3.057, -1.743), (-11.5, 0.02617, -3.493), (-18.5, 3.062, -1.743), (-18.5, -3.0, -1.743), (-11.5, -3.005, -1.743), (-11.5, -3.005, 1.757), (-18.5, -3.0, -1.743), (-18.5, 0.03106, -3.493), (-11.5, -3.005, -1.743), (-18.5, -3.0, 1.757), (-11.5, -3.005, 1.757), (-11.5, 0.02617, 3.507), (-18.5, -3.0, 1.757), (-18.5, -3.0, -1.743), (-11.5, -3.005, 1.757), (-18.5, -3.0, 1.757), (-11.5, 0.02617, 3.507), (-11.5, 3.057, 1.757), (-11.5, 0.02617, 3.507), (-9.499, 1.121, 1.103), (-18.5, 0.03106, 3.507), (-18.5, -3.0, 1.757), (-11.5, 3.057, 1.757), (-18.5, 3.062, 1.757), (-18.5, 0.03106, 3.507), (-11.5, 3.057, 1.757), (-18.5, 0.03106, 3.507), (-11.5, 3.057, -1.743), (-18.5, 3.062, -1.743), (-18.5, 3.062, 1.757), (-11.5, 3.057, -1.743), (-18.5, 3.062, 1.757), (-11.5, 3.057, 1.757), (16.5, 1.103, -1.089), (16.5, -1.089, -1.089), (16.5, 0.006636, -1.543), (-9.499, 1.121, -1.089), (16.5, 1.103, -1.089), (16.5, 0.006636, -1.543), (-9.499, 1.121, -1.089), (-9.499, 1.575, 0.007362), (16.5, 1.103, -1.089), (-11.5, 3.057, 1.757), (-9.499, 1.121, 1.103), (-9.499, 1.575, 0.007362), (-11.5, 3.057, -1.743), (-9.499, 1.575, 0.007362), (-9.499, 1.121, -1.089), (-11.5, 3.057, -1.743), (-11.5, 3.057, 1.757), (-9.499, 1.575, 0.007362)], [], [(64, 0, 1), (65, 33, 32), (64, 1, 2), (65, 34, 33), (64, 2, 3), (65, 35, 34), (64, 3, 4), (65, 36, 35), (64, 4, 5), (65, 37, 36), (64, 5, 6), (65, 38, 37), (64, 6, 7), (65, 39, 38), (64, 7, 8), (65, 40, 39), (64, 8, 9), (65, 41, 40), (64, 9, 10), (65, 42, 41), (64, 10, 11), (65, 43, 42), (64, 11, 12), (65, 44, 43), (64, 12, 13), (65, 45, 44), (64, 13, 14), (65, 46, 45), (64, 14, 15), (65, 47, 46), (64, 15, 16), (65, 48, 47), (64, 16, 17), (65, 49, 48), (64, 17, 18), (65, 50, 49), (64, 18, 19), (65, 51, 50), (64, 19, 20), (65, 52, 51), (64, 20, 21), (65, 53, 52), (64, 21, 22), (65, 54, 53), (64, 22, 23), (65, 55, 54), (64, 23, 24), (65, 56, 55), (64, 24, 25), (65, 57, 56), (64, 25, 26), (65, 58, 57), (64, 26, 27), (65, 59, 58), (64, 27, 28), (65, 60, 59), (64, 28, 29), (65, 61, 60), (64, 29, 30), (65, 62, 61), (64, 30, 31), (65, 63, 62), (31, 0, 64), (65, 32, 63), (0, 32, 33), (0, 33, 1), (1, 33, 34), (1, 34, 2), (2, 34, 35), (2, 35, 3), (3, 35, 36), (3, 36, 4), (4, 36, 37), (4, 37, 5), (5, 37, 38), (5, 38, 6), (6, 38, 39), (6, 39, 7), (7, 39, 40), (7, 40, 8), (8, 40, 41), (8, 41, 9), (9, 41, 42), (9, 42, 10), (10, 42, 43), (10, 43, 11), (11, 43, 44), (11, 44, 12), (12, 44, 45), (12, 45, 13), (13, 45, 46), (13, 46, 14), (14, 46, 47), (14, 47, 15), (15, 47, 48), (15, 48, 16), (16, 48, 49), (16, 49, 17), (17, 49, 50), (17, 50, 18), (18, 50, 51), (18, 51, 19), (19, 51, 52), (19, 52, 20), (20, 52, 53), (20, 53, 21), (21, 53, 54), (21, 54, 22), (22, 54, 55), (22, 55, 23), (23, 55, 56), (23, 56, 24), (24, 56, 57), (24, 57, 25), (25, 57, 58), (25, 58, 26), (26, 58, 59), (26, 59, 27), (27, 59, 60), (27, 60, 28), (28, 60, 61), (28, 61, 29), (29, 61, 62), (29, 62, 30), (30, 62, 63), (30, 63, 31), (32, 0, 31), (32, 31, 63), (66, 67, 68), (69, 70, 71), (72, 73, 74), (75, 76, 77), (78, 79, 80), (81, 82, 83), (84, 85, 86), (87, 88, 89), (90, 91, 92), (93, 94, 95), (96, 97, 98), (99, 100, 101), (102, 103, 104), (105, 106, 107), (108, 109, 110), (111, 112, 113), (114, 115, 116), (117, 118, 119), (120, 121, 122), (123, 124, 125), (126, 127, 128), (129, 130, 131), (132, 133, 134), (135, 136, 137), (138, 139, 140), (141, 142, 143), (144, 145, 146), (147, 148, 149), (150, 151, 152), (153, 154, 155), (156, 157, 158), (159, 160, 161), (162, 163, 164), (165, 166, 167), (168, 169, 170), (171, 172, 173), (174, 175, 176), (177, 178, 179), (180, 181, 182), (183, 184, 185), (186, 187, 188), (189, 190, 191), (192, 193, 194), (195, 196, 197), (198, 199, 200), (201, 202, 203), (204, 205, 206), (207, 208, 209), (210, 211, 212), (213, 214, 215), (216, 217, 218), (219, 220, 221), (222, 223, 224), (225, 226, 227), (228, 229, 230), (231, 232, 233), (234, 235, 236), (237, 238, 239), (240, 241, 242), (243, 244, 245), (246, 247, 248), (249, 250, 251), (252, 253, 254), (255, 256, 257), (258, 259, 260), (261, 262, 263), (264, 265, 266), (267, 268, 269), (270, 271, 272), (273, 274, 275), (276, 277, 278), (279, 280, 281), (282, 283, 284), (285, 286, 287), (288, 289, 290), (291, 292, 293), (294, 295, 296), (297, 298, 299), (300, 301, 302), (303, 304, 305), (306, 307, 308), (309, 310, 311), (312, 313, 314), (315, 316, 317), (318, 319, 320), (321, 322, 323), (324, 325, 326), (327, 328, 329), (330, 331, 332), (333, 334, 335), (336, 337, 338), (339, 340, 341), (342, 343, 344), (345, 346, 347), (348, 349, 350), (351, 352, 353), (354, 355, 356), (357, 358, 359), (360, 361, 362), (363, 364, 365), (366, 367, 368), (369, 370, 371), (372, 373, 374), (375, 376, 377), (378, 379, 380), (381, 382, 383), (384, 385, 386), (387, 388, 389), (390, 391, 392), (393, 394, 395), (396, 397, 398), (399, 400, 401), (402, 403, 404), (405, 406, 407), (408, 409, 410), (411, 412, 413), (414, 415, 416), (417, 418, 419), (420, 421, 422), (423, 424, 425), (426, 427, 428), (429, 430, 431), (432, 433, 434), (435, 436, 437), (438, 439, 440), (441, 442, 443), (444, 445, 446), (447, 448, 449), (450, 451, 452), (453, 454, 455), (456, 457, 458), (459, 460, 461), (462, 463, 464), (465, 466, 467), (468, 469, 470), (471, 472, 473), (474, 475, 476), (477, 478, 479), (480, 481, 482), (483, 484, 485), (486, 487, 488), (489, 490, 491), (492, 493, 494), (495, 496, 497), (498, 499, 500), (501, 502, 503), (504, 505, 506), (507, 508, 509), (510, 511, 512), (513, 514, 515), (516, 517, 518), (519, 520, 521), (522, 523, 524), (525, 526, 527), (528, 529, 530), (531, 532, 533), (534, 535, 536), (537, 538, 539), (540, 541, 542), (543, 544, 545), (546, 547, 548), (549, 550, 551), (552, 553, 554), (555, 556, 557), (558, 559, 560), (561, 562, 563), (564, 565, 566), (567, 568, 569), (570, 571, 572), (573, 574, 575), (576, 577, 578), (579, 580, 581), (582, 583, 584), (585, 586, 587), (588, 589, 590), (591, 592, 593), (594, 595, 596), (597, 598, 599), (600, 601, 602), (603, 604, 605), (606, 607, 608), (609, 610, 611), (612, 613, 614), (615, 616, 617), (618, 619, 620), (621, 622, 623), (624, 625, 626), (627, 628, 629), (630, 631, 632), (633, 634, 635), (636, 637, 638), (639, 640, 641), (642, 643, 644), (645, 646, 647), (648, 649, 650), (651, 652, 653), (654, 655, 656), (657, 658, 659), (660, 661, 662), (663, 664, 665), (666, 667, 668), (669, 670, 671), (672, 673, 674), (675, 676, 677), (678, 679, 680), (681, 682, 683), (684, 685, 686), (687, 688, 689), (690, 691, 692), (693, 694, 695), (696, 697, 698), (699, 700, 701), (702, 703, 704), (705, 706, 707), (708, 709, 710), (711, 712, 713), (714, 715, 716), (717, 718, 719), (720, 721, 722), (723, 724, 725), (726, 727, 728), (729, 730, 731), (732, 733, 734), (735, 736, 737), (738, 739, 740), (741, 742, 743), (744, 745, 746), (747, 748, 749), (750, 751, 752), (753, 754, 755), (756, 757, 758), (759, 760, 761), (762, 763, 764), (765, 766, 767), (768, 769, 770), (771, 772, 773), (774, 775, 776), (777, 778, 779), (780, 781, 782), (783, 784, 785), (786, 787, 788), (789, 790, 791), (792, 793, 794), (795, 796, 797), (798, 799, 800), (801, 802, 803), (804, 805, 806), (807, 808, 809), (810, 811, 812), (813, 814, 815), (816, 817, 818), (819, 820, 821), (822, 823, 824), (825, 826, 827), (828, 829, 830), (831, 832, 833), (834, 835, 836), (837, 838, 839), (840, 841, 842), (843, 844, 845), (846, 847, 848), (849, 850, 851), (852, 853, 854), (855, 856, 857), (858, 859, 860), (861, 862, 863), (864, 865, 866), (867, 868, 869), (870, 871, 872), (873, 874, 875), (876, 877, 878), (879, 880, 881), (882, 883, 884), (885, 886, 887), (888, 889, 890), (891, 892, 893), (894, 895, 896), (897, 898, 899), (900, 901, 902), (903, 904, 905), (906, 907, 908), (909, 910, 911), (912, 913, 914), (915, 916, 917), (918, 919, 920), (921, 922, 923), (924, 925, 926), (927, 928, 929), (930, 931, 932), (933, 934, 935), (936, 937, 938), (939, 940, 941), (942, 943, 944), (945, 946, 947), (948, 949, 950), (951, 952, 953), (954, 955, 956), (957, 958, 959), (962, 963, 964), (967, 968, 969), (972, 973, 974), (975, 976, 977), (978, 979, 980), (981, 982, 983), (984, 985, 986), (987, 988, 989), (990, 991, 992), (993, 994, 995), (965, 966, 954), (965, 954, 956), (956, 954, 960), (956, 960, 961), (965, 966, 960), (965, 960, 961), (970, 971, 969), (970, 969, 967), (965, 961, 969), (965, 969, 967), (956, 965, 967), (965, 961, 971), (965, 971, 970), (956, 965, 970), (957, 966, 965), (957, 965, 958), (958, 965, 969), (958, 969, 968), (951, 958, 968), (951, 968, 952), (952, 968, 974), (952, 974, 973), (754, 761, 760), (754, 760, 755), (754, 767, 766), (754, 766, 761), (754, 773, 772), (754, 772, 767), (751, 773, 754), (751, 754, 752), (792, 798, 800), (792, 800, 793), (793, 800, 804), (793, 804, 806), (786, 788, 793), (786, 793, 806), (786, 806, 810), (786, 810, 812)])
me_cylinder_001_none.use_remesh_preserve_volume = False
me_cylinder_001_none.use_remesh_preserve_attributes = False
me_cylinder_001_none.use_mirror_vertex_groups = False
me_cylinder_001_none.update()

# ---- objects
ob_cylinder_001_none = bpy.data.objects.new('Cylinder.001_None', me_cylinder_001_none)
ob_lamp = bpy.data.objects.new('Lamp', light_spot)
ob_camera = bpy.data.objects.new('Camera', cam_camera)

# ---- transforms, parenting, visibility, modifiers, constraints
ob_cylinder_001_none.location = (0.0, 0.0, 0.0)
ob_cylinder_001_none.scale = (0.1, 0.1, 0.1)
ob_cylinder_001_none.lock_rotations_4d = False
ob_cylinder_001_none.empty_display_type = 'ARROWS'
ob_cylinder_001_none.lineart.crease_threshold = 0.0
ob_lamp.location = (4.076, 1.005, 5.904)
ob_lamp.rotation_euler = (0.6503, 0.05522, 1.866)
ob_lamp.lock_rotations_4d = False
ob_lamp.empty_display_type = 'ARROWS'
ob_lamp.color = (0.0, 0.0, 0.0, 0.0)
ob_lamp.lineart.crease_threshold = 0.0
ob_camera.location = (7.481, -6.508, 5.344)
ob_camera.rotation_euler = (1.109, 0.01082, 0.8149)
ob_camera.lock_rotations_4d = False
ob_camera.empty_display_type = 'ARROWS'
ob_camera.color = (0.0, 0.0, 0.0, 0.0)
ob_camera.display_type = 'WIRE'
ob_camera.lineart.crease_threshold = 0.0

# ---- collection membership
col_collection_1.objects.link(ob_cylinder_001_none)
col_collection_1.objects.link(ob_lamp)
col_collection_1.objects.link(ob_camera)

# ---- scene / render settings (as saved in the file)
scene.camera = ob_camera
scene.frame_start = 1; scene.frame_end = 250; scene.frame_set(1)
scene.render.engine = 'BLENDER_EEVEE_NEXT'
scene.render.image_settings.file_format = 'JPEG'
scene.render.image_settings.color_mode = 'RGB'
scene.render.image_settings.compression = 90
scene.render.resolution_x = 800
scene.render.resolution_y = 600
scene.render.pixel_aspect_x = 100.0
scene.render.pixel_aspect_y = 100.0
scene.render.fps = 25
scene.render.dither_intensity = 0.0
scene.render.use_compositing = False
scene.render.use_sequencer = False
scene.render.bake_margin = 2
scene.render.bake_bias = 0.0
scene.render.use_stamp_time = False
scene.render.use_stamp_date = False
scene.render.use_stamp_frame = False
scene.render.use_stamp_camera = False
scene.render.use_stamp_scene = False
scene.render.use_stamp_filename = False
scene.render.use_stamp_render_time = False
scene.render.stamp_font_size = 0
scene.cycles.use_denoising = False
scene.cycles.samples = 10
scene.cycles.sampling_pattern = 'TABULATED_SOBOL'
scene.cycles.light_sampling_threshold = 0.0
scene.cycles.use_adaptive_sampling = False
scene.cycles.use_light_tree = False
scene.cycles.blur_glossy = 0.0
scene.cycles.volume_bounces = 1
scene.cycles.pixel_filter_type = 'GAUSSIAN'
scene.cycles.sample_clamp_indirect = 0.0
scene.view_settings.view_transform = 'Raw'
bpy.context.view_layer.update()
